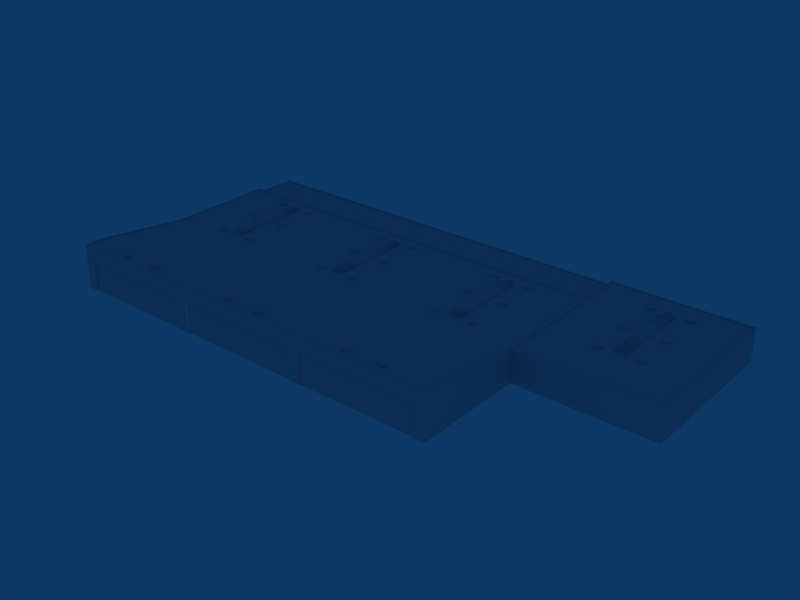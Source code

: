 # Source: ebbr_building_ref_103.blend  (saved by Blender 2.79.0; exported with 4.5.12 LTS)
import bpy
from mathutils import Matrix  # noqa: F401  (used for matrix-valued properties, if any)

bpy.ops.wm.read_factory_settings(use_empty=True)
scene = bpy.context.scene
scene.name = 'Scene'

# ---- collections
col_collection_1 = bpy.data.collections.new('Collection 1'); scene.collection.children.link(col_collection_1)

# ---- materials (node trees are filled in below, after node groups)
mat_material = bpy.data.materials.new('Material')
mat_material.alpha_threshold = 0.0
mat_material.preview_render_type = 'FLAT'
mat_material.roughness = 0.5
mat_material.line_color = (0.0, 0.0, 0.0, 1.0)

# ---- material node trees

# ---- world
world_world = bpy.data.worlds.new('World'); scene.world = world_world
world_world.color = (0.05656, 0.2208, 0.4)
world_world.use_sun_shadow = False
world_world.sun_shadow_jitter_overblur = 0.0
world_world.cycles.sampling_method = 'NONE'
world_world.cycles.sample_map_resolution = 256

# ---- meshes
me_cube_007 = bpy.data.meshes.new('Cube.007')
me_cube_007.from_pydata([(16.68, -36.01, 0.0), (-16.68, -36.01, 0.0), (16.68, -36.01, 8.0), (-16.68, -36.01, 8.0), (51.51, -36.01, 0.0), (51.51, -36.01, 8.0), (-51.51, -36.01, 0.0), (-51.51, -36.01, 8.0), (19.71, -36.01, 0.0), (-19.71, -36.01, 0.0), (19.71, -36.01, 8.0), (-19.71, -36.01, 8.0), (-19.71, -35.71, -7.153e-08), (-19.71, -35.71, 8.0), (19.71, -35.71, -7.153e-08), (19.71, -35.71, 8.0), (-51.51, -35.71, -7.153e-08), (-51.51, -35.71, 8.0), (51.51, -35.71, -7.153e-08), (51.51, -35.71, 8.0), (16.68, -35.71, 8.0), (-16.68, -35.71, 8.0), (16.68, -35.71, -7.153e-08), (-16.68, -35.71, -7.153e-08)], [], [(1, 0, 2, 3), (8, 4, 5, 10), (6, 9, 11, 7), (11, 9, 12, 13), (8, 10, 15, 14), (6, 7, 17, 16), (5, 4, 18, 19), (3, 2, 20, 21), (1, 3, 21, 23), (2, 0, 22, 20), (7, 11, 13, 17), (10, 5, 19, 15), (17, 13, 12, 16), (15, 19, 18, 14), (21, 20, 22, 23)])
_uv = me_cube_007.uv_layers.new(name='UVTex')
_uv.uv.foreach_set('vector', [0.2812, 0.5312, 0.4688, 0.5312, 0.4688, 0.7188, 0.2812, 0.7188, 0.2812, 0.5312, 0.4688, 0.5312, 0.4688, 0.7188, 0.2812, 0.7188, 0.2812, 0.5312, 0.4688, 0.5312, 0.4688, 0.7188, 0.2812, 0.7188, 0.2812, 0.5312, 0.4688, 0.5312, 0.4688, 0.7188, 0.2812, 0.7188, 0.2812, 0.5312, 0.4688, 0.5312, 0.4688, 0.7188, 0.2812, 0.7188, 0.2812, 0.5312, 0.4688, 0.5312, 0.4688, 0.7188, 0.2812, 0.7188, 0.2812, 0.5312, 0.4688, 0.5312, 0.4688, 0.7188, 0.2812, 0.7188, 0.2812, 0.5312, 0.4688, 0.5312, 0.4688, 0.7188, 0.2812, 0.7188, 0.2812, 0.5312, 0.4688, 0.5312, 0.4688, 0.7188, 0.2812, 0.7188, 0.2812, 0.5312, 0.4688, 0.5312, 0.4688, 0.7188, 0.2812, 0.7188, 0.2812, 0.5312, 0.4688, 0.5312, 0.4688, 0.7188, 0.2812, 0.7188, 0.2812, 0.5312, 0.4688, 0.5312, 0.4688, 0.7188, 0.2812, 0.7188, 0.2812, 0.5312, 0.4688, 0.5312, 0.4688, 0.7188, 0.2812, 0.7188, 0.2812, 0.5312, 0.4688, 0.5312, 0.4688, 0.7188, 0.2812, 0.7188, 0.2812, 0.5312, 0.4688, 0.5312, 0.4688, 0.7188, 0.2812, 0.7188])
me_cube_007.materials.append(mat_material)
me_cube_007.use_remesh_preserve_volume = False
me_cube_007.use_remesh_preserve_attributes = False
me_cube_007.use_mirror_vertex_groups = False
me_cube_007.update()
me_cube = bpy.data.meshes.new('Cube')
me_cube.from_pydata([(105.6, 18.05, 9.0), (113.6, 18.05, 9.0), (105.6, 17.05, 9.0), (113.6, 17.05, 9.0), (103.6, 17.05, 9.0), (115.6, 17.05, 9.0), (103.6, 18.05, 9.0), (115.6, 18.05, 9.0), (105.6, 18.05, 9.6), (113.6, 18.05, 9.6), (105.6, 17.05, 9.6), (113.6, 17.05, 9.6), (103.6, 17.05, 9.6), (115.6, 17.05, 9.6), (103.6, 18.05, 9.6), (115.6, 18.05, 9.6), (105.6, 29.9, 9.0), (113.6, 29.9, 9.0), (105.6, 28.9, 9.0), (113.6, 28.9, 9.0), (103.6, 28.9, 9.0), (115.6, 28.9, 9.0), (103.6, 29.9, 9.0), (115.6, 29.9, 9.0), (105.6, 29.9, 9.6), (113.6, 29.9, 9.6), (105.6, 28.9, 9.6), (113.6, 28.9, 9.6), (103.6, 28.9, 9.6), (115.6, 28.9, 9.6), (103.6, 29.9, 9.6), (115.6, 29.9, 9.6), (105.6, 7.052, 9.0), (113.6, 7.052, 9.0), (105.6, 6.052, 9.0), (113.6, 6.052, 9.0), (103.6, 6.052, 9.0), (115.6, 6.052, 9.0), (103.6, 7.052, 9.0), (115.6, 7.052, 9.0), (105.6, 7.052, 9.6), (113.6, 7.052, 9.6), (105.6, 6.052, 9.6), (113.6, 6.052, 9.6), (103.6, 6.052, 9.6), (115.6, 6.052, 9.6), (103.6, 7.052, 9.6), (115.6, 7.052, 9.6), (111.0, 28.9, 9.0), (111.0, 7.051, 9.0), (108.0, 7.052, 9.0), (108.0, 28.9, 9.0), (111.0, 28.9, 9.2), (111.0, 7.051, 9.2), (108.0, 7.052, 9.2), (108.0, 28.9, 9.2), (110.3, 7.051, 9.0), (109.5, 7.052, 9.0), (108.8, 7.052, 9.0), (110.3, 28.9, 9.0), (109.5, 28.9, 9.0), (108.8, 28.9, 9.0), (110.3, 7.051, 9.8), (109.5, 7.051, 10.0), (108.8, 7.052, 9.8), (110.3, 28.9, 9.8), (109.5, 28.9, 10.0), (108.8, 28.9, 9.8), (-4.014, 10.05, 9.0), (32.07, 10.05, 9.0), (68.15, 10.05, 9.0), (4.014, 10.05, 9.0), (40.1, 10.05, 9.0), (76.18, 10.05, 9.0), (-4.014, 9.052, 9.0), (32.07, 9.052, 9.0), (68.15, 9.052, 9.0), (4.014, 9.052, 9.0), (40.1, 9.052, 9.0), (76.18, 9.052, 9.0), (-6.014, 9.052, 9.0), (30.07, 9.052, 9.0), (66.15, 9.052, 9.0), (6.014, 9.052, 9.0), (42.1, 9.052, 9.0), (78.18, 9.052, 9.0), (-6.014, 10.05, 9.0), (30.07, 10.05, 9.0), (66.15, 10.05, 9.0), (6.014, 10.05, 9.0), (42.1, 10.05, 9.0), (78.18, 10.05, 9.0), (-4.014, 10.05, 9.6), (32.07, 10.05, 9.6), (68.15, 10.05, 9.6), (4.014, 10.05, 9.6), (40.1, 10.05, 9.6), (76.18, 10.05, 9.6), (-4.014, 9.052, 9.6), (32.07, 9.052, 9.6), (68.15, 9.052, 9.6), (4.014, 9.052, 9.6), (40.1, 9.052, 9.6), (76.18, 9.052, 9.6), (-6.014, 9.052, 9.6), (30.07, 9.052, 9.6), (66.15, 9.052, 9.6), (6.014, 9.052, 9.6), (42.1, 9.052, 9.6), (78.18, 9.052, 9.6), (-6.014, 10.05, 9.6), (30.07, 10.05, 9.6), (66.15, 10.05, 9.6), (6.014, 10.05, 9.6), (42.1, 10.05, 9.6), (78.18, 10.05, 9.6), (1.5, 19.9, 9.0), (37.58, 19.9, 9.0), (73.67, 19.9, 9.0), (1.5, -1.949, 9.0), (37.58, -1.949, 9.0), (73.67, -1.949, 9.0), (-1.5, -1.948, 9.0), (34.58, -1.948, 9.0), (70.67, -1.948, 9.0), (-1.5, 19.9, 9.0), (34.58, 19.9, 9.0), (70.67, 19.9, 9.0), (1.5, 19.9, 9.2), (37.58, 19.9, 9.2), (73.67, 19.9, 9.2), (1.5, -1.949, 9.2), (37.58, -1.949, 9.2), (73.67, -1.949, 9.2), (-1.5, -1.948, 9.2), (34.58, -1.948, 9.2), (70.67, -1.948, 9.2), (-1.5, 19.9, 9.2), (34.58, 19.9, 9.2), (70.67, 19.9, 9.2), (0.75, -1.949, 9.0), (36.83, -1.949, 9.0), (72.92, -1.949, 9.0), (3.576e-07, -1.948, 9.0), (36.08, -1.948, 9.0), (72.17, -1.948, 9.0), (-0.75, -1.948, 9.0), (35.33, -1.948, 9.0), (71.42, -1.948, 9.0), (0.75, 19.9, 9.0), (36.83, 19.9, 9.0), (72.92, 19.9, 9.0), (7.153e-07, 19.9, 9.0), (36.08, 19.9, 9.0), (72.17, 19.9, 9.0), (-0.75, 19.9, 9.0), (35.33, 19.9, 9.0), (71.42, 19.9, 9.0), (0.75, -1.949, 9.8), (36.83, -1.949, 9.8), (72.92, -1.949, 9.8), (-2.384e-07, -1.949, 10.0), (36.08, -1.949, 10.0), (72.17, -1.949, 10.0), (-0.75, -1.948, 9.8), (35.33, -1.948, 9.8), (71.42, -1.948, 9.8), (0.75, 19.9, 9.8), (36.83, 19.9, 9.8), (72.92, 19.9, 9.8), (9.537e-07, 19.9, 10.0), (36.08, 19.9, 10.0), (72.17, 19.9, 10.0), (-0.75, 19.9, 9.8), (35.33, 19.9, 9.8), (71.42, 19.9, 9.8), (-4.014, 20.9, 9.0), (32.07, 20.9, 9.0), (68.15, 20.9, 9.0), (4.014, 20.9, 9.0), (40.1, 20.9, 9.0), (76.18, 20.9, 9.0), (-4.014, 19.9, 9.0), (32.07, 19.9, 9.0), (68.15, 19.9, 9.0), (4.014, 19.9, 9.0), (40.1, 19.9, 9.0), (76.18, 19.9, 9.0), (-6.014, 19.9, 9.0), (30.07, 19.9, 9.0), (66.15, 19.9, 9.0), (6.014, 19.9, 9.0), (42.1, 19.9, 9.0), (78.18, 19.9, 9.0), (-6.014, 20.9, 9.0), (30.07, 20.9, 9.0), (66.15, 20.9, 9.0), (6.014, 20.9, 9.0), (42.1, 20.9, 9.0), (78.18, 20.9, 9.0), (-4.014, 20.9, 9.6), (32.07, 20.9, 9.6), (68.15, 20.9, 9.6), (4.014, 20.9, 9.6), (40.1, 20.9, 9.6), (76.18, 20.9, 9.6), (-4.014, 19.9, 9.6), (32.07, 19.9, 9.6), (68.15, 19.9, 9.6), (4.014, 19.9, 9.6), (40.1, 19.9, 9.6), (76.18, 19.9, 9.6), (-6.014, 19.9, 9.6), (30.07, 19.9, 9.6), (66.15, 19.9, 9.6), (6.014, 19.9, 9.6), (42.1, 19.9, 9.6), (78.18, 19.9, 9.6), (-6.014, 20.9, 9.6), (30.07, 20.9, 9.6), (66.15, 20.9, 9.6), (6.014, 20.9, 9.6), (42.1, 20.9, 9.6), (78.18, 20.9, 9.6), (-4.014, -1.948, 9.0), (32.07, -1.948, 9.0), (68.15, -1.948, 9.0), (4.014, -1.948, 9.0), (40.1, -1.948, 9.0), (76.18, -1.948, 9.0), (-4.014, -2.948, 9.0), (32.07, -2.948, 9.0), (68.15, -2.948, 9.0), (4.014, -2.948, 9.0), (40.1, -2.948, 9.0), (76.18, -2.948, 9.0), (-6.014, -2.948, 9.0), (30.07, -2.948, 9.0), (66.15, -2.948, 9.0), (6.014, -2.948, 9.0), (42.1, -2.948, 9.0), (78.18, -2.948, 9.0), (-6.014, -1.948, 9.0), (30.07, -1.948, 9.0), (66.15, -1.948, 9.0), (6.014, -1.948, 9.0), (42.1, -1.948, 9.0), (78.18, -1.948, 9.0), (-4.014, -1.948, 9.6), (32.07, -1.948, 9.6), (68.15, -1.948, 9.6), (4.014, -1.948, 9.6), (40.1, -1.948, 9.6), (76.18, -1.948, 9.6), (-4.014, -2.948, 9.6), (32.07, -2.948, 9.6), (68.15, -2.948, 9.6), (4.014, -2.948, 9.6), (40.1, -2.948, 9.6), (76.18, -2.948, 9.6), (-6.014, -2.948, 9.6), (30.07, -2.948, 9.6), (66.15, -2.948, 9.6), (6.014, -2.948, 9.6), (42.1, -2.948, 9.6), (78.18, -2.948, 9.6), (-6.014, -1.948, 9.6), (30.07, -1.948, 9.6), (66.15, -1.948, 9.6), (6.014, -1.948, 9.6), (42.1, -1.948, 9.6), (78.18, -1.948, 9.6), (-4.014, -32.66, 12.0), (32.07, -32.66, 12.0), (68.15, -32.66, 12.0), (4.014, -32.66, 12.0), (40.1, -32.66, 12.0), (76.18, -32.66, 12.0), (-4.014, -33.66, 12.0), (32.07, -33.66, 12.0), (68.15, -33.66, 12.0), (4.014, -33.66, 12.0), (40.1, -33.66, 12.0), (76.18, -33.66, 12.0), (-6.014, -33.66, 12.0), (30.07, -33.66, 12.0), (66.15, -33.66, 12.0), (6.014, -33.66, 12.0), (42.1, -33.66, 12.0), (78.18, -33.66, 12.0), (-6.014, -32.66, 12.0), (30.07, -32.66, 12.0), (66.15, -32.66, 12.0), (6.014, -32.66, 12.0), (42.1, -32.66, 12.0), (78.18, -32.66, 12.0), (-4.014, -32.66, 12.6), (32.07, -32.66, 12.6), (68.15, -32.66, 12.6), (4.014, -32.66, 12.6), (40.1, -32.66, 12.6), (76.18, -32.66, 12.6), (-4.014, -33.66, 12.6), (32.07, -33.66, 12.6), (68.15, -33.66, 12.6), (4.014, -33.66, 12.6), (40.1, -33.66, 12.6), (76.18, -33.66, 12.6), (-6.014, -33.66, 12.6), (30.07, -33.66, 12.6), (66.15, -33.66, 12.6), (6.014, -33.66, 12.6), (42.1, -33.66, 12.6), (78.18, -33.66, 12.6), (-6.014, -32.66, 12.6), (30.07, -32.66, 12.6), (66.15, -32.66, 12.6), (6.014, -32.66, 12.6), (42.1, -32.66, 12.6), (78.18, -32.66, 12.6)], [], [(8, 14, 12, 10), (13, 15, 9, 11), (0, 8, 10, 2), (11, 9, 1, 3), (2, 10, 12, 4), (13, 11, 3, 5), (4, 12, 14, 6), (15, 13, 5, 7), (8, 0, 6, 14), (7, 1, 9, 15), (24, 30, 28, 26), (29, 31, 25, 27), (16, 24, 26, 18), (27, 25, 17, 19), (18, 26, 28, 20), (29, 27, 19, 21), (20, 28, 30, 22), (31, 29, 21, 23), (24, 16, 22, 30), (23, 17, 25, 31), (40, 46, 44, 42), (45, 47, 41, 43), (32, 40, 42, 34), (43, 41, 33, 35), (34, 42, 44, 36), (45, 43, 35, 37), (36, 44, 46, 38), (47, 45, 37, 39), (40, 32, 38, 46), (39, 33, 41, 47), (48, 52, 53, 49), (52, 65, 62, 53), (65, 66, 63, 62), (66, 67, 64, 63), (67, 55, 54, 64), (53, 62, 56, 49), (62, 63, 57, 56), (63, 64, 58, 57), (64, 54, 50, 58), (48, 59, 65, 52), (59, 60, 66, 65), (60, 61, 67, 66), (61, 51, 55, 67), (92, 110, 104, 98), (93, 111, 105, 99), (94, 112, 106, 100), (107, 113, 95, 101), (108, 114, 96, 102), (109, 115, 97, 103), (68, 92, 98, 74), (69, 93, 99, 75), (70, 94, 100, 76), (101, 95, 71, 77), (102, 96, 72, 78), (103, 97, 73, 79), (74, 98, 104, 80), (75, 99, 105, 81), (76, 100, 106, 82), (107, 101, 77, 83), (108, 102, 78, 84), (109, 103, 79, 85), (80, 104, 110, 86), (81, 105, 111, 87), (82, 106, 112, 88), (113, 107, 83, 89), (114, 108, 84, 90), (115, 109, 85, 91), (92, 68, 86, 110), (93, 69, 87, 111), (94, 70, 88, 112), (89, 71, 95, 113), (90, 72, 96, 114), (91, 73, 97, 115), (116, 128, 131, 119), (117, 129, 132, 120), (118, 130, 133, 121), (128, 167, 158, 131), (129, 168, 159, 132), (130, 169, 160, 133), (167, 170, 161, 158), (168, 171, 162, 159), (169, 172, 163, 160), (170, 173, 164, 161), (171, 174, 165, 162), (172, 175, 166, 163), (173, 137, 134, 164), (174, 138, 135, 165), (175, 139, 136, 166), (131, 158, 140, 119), (132, 159, 141, 120), (133, 160, 142, 121), (158, 161, 143, 140), (159, 162, 144, 141), (160, 163, 145, 142), (161, 164, 146, 143), (162, 165, 147, 144), (163, 166, 148, 145), (164, 134, 122, 146), (165, 135, 123, 147), (166, 136, 124, 148), (116, 149, 167, 128), (117, 150, 168, 129), (118, 151, 169, 130), (149, 152, 170, 167), (150, 153, 171, 168), (151, 154, 172, 169), (152, 155, 173, 170), (153, 156, 174, 171), (154, 157, 175, 172), (155, 125, 137, 173), (156, 126, 138, 174), (157, 127, 139, 175), (200, 218, 212, 206), (201, 219, 213, 207), (202, 220, 214, 208), (215, 221, 203, 209), (216, 222, 204, 210), (217, 223, 205, 211), (176, 200, 206, 182), (177, 201, 207, 183), (178, 202, 208, 184), (209, 203, 179, 185), (210, 204, 180, 186), (211, 205, 181, 187), (182, 206, 212, 188), (183, 207, 213, 189), (184, 208, 214, 190), (215, 209, 185, 191), (216, 210, 186, 192), (217, 211, 187, 193), (188, 212, 218, 194), (189, 213, 219, 195), (190, 214, 220, 196), (221, 215, 191, 197), (222, 216, 192, 198), (223, 217, 193, 199), (200, 176, 194, 218), (201, 177, 195, 219), (202, 178, 196, 220), (197, 179, 203, 221), (198, 180, 204, 222), (199, 181, 205, 223), (248, 266, 260, 254), (249, 267, 261, 255), (250, 268, 262, 256), (263, 269, 251, 257), (264, 270, 252, 258), (265, 271, 253, 259), (224, 248, 254, 230), (225, 249, 255, 231), (226, 250, 256, 232), (257, 251, 227, 233), (258, 252, 228, 234), (259, 253, 229, 235), (230, 254, 260, 236), (231, 255, 261, 237), (232, 256, 262, 238), (263, 257, 233, 239), (264, 258, 234, 240), (265, 259, 235, 241), (236, 260, 266, 242), (237, 261, 267, 243), (238, 262, 268, 244), (269, 263, 239, 245), (270, 264, 240, 246), (271, 265, 241, 247), (248, 224, 242, 266), (249, 225, 243, 267), (250, 226, 244, 268), (245, 227, 251, 269), (246, 228, 252, 270), (247, 229, 253, 271), (296, 314, 308, 302), (297, 315, 309, 303), (298, 316, 310, 304), (311, 317, 299, 305), (312, 318, 300, 306), (313, 319, 301, 307), (272, 296, 302, 278), (273, 297, 303, 279), (274, 298, 304, 280), (305, 299, 275, 281), (306, 300, 276, 282), (307, 301, 277, 283), (278, 302, 308, 284), (279, 303, 309, 285), (280, 304, 310, 286), (311, 305, 281, 287), (312, 306, 282, 288), (313, 307, 283, 289), (284, 308, 314, 290), (285, 309, 315, 291), (286, 310, 316, 292), (317, 311, 287, 293), (318, 312, 288, 294), (319, 313, 289, 295), (296, 272, 290, 314), (297, 273, 291, 315), (298, 274, 292, 316), (293, 275, 299, 317), (294, 276, 300, 318), (295, 277, 301, 319)])
me_cube.polygons.foreach_set('use_smooth', [0, 0, 0, 0, 0, 0, 0, 0, 0, 0, 0, 0, 0, 0, 0, 0, 0, 0, 0, 0, 0, 0, 0, 0, 0, 0, 0, 0, 0, 0, 1, 1, 1, 1, 1, 1, 1, 1, 1, 1, 1, 1, 1, 0, 0, 0, 0, 0, 0, 0, 0, 0, 0, 0, 0, 0, 0, 0, 0, 0, 0, 0, 0, 0, 0, 0, 0, 0, 0, 0, 0, 0, 0, 1, 1, 1, 1, 1, 1, 1, 1, 1, 1, 1, 1, 1, 1, 1, 1, 1, 1, 1, 1, 1, 1, 1, 1, 1, 1, 1, 1, 1, 1, 1, 1, 1, 1, 1, 1, 1, 1, 1, 0, 0, 0, 0, 0, 0, 0, 0, 0, 0, 0, 0, 0, 0, 0, 0, 0, 0, 0, 0, 0, 0, 0, 0, 0, 0, 0, 0, 0, 0, 0, 0, 0, 0, 0, 0, 0, 0, 0, 0, 0, 0, 0, 0, 0, 0, 0, 0, 0, 0, 0, 0, 0, 0, 0, 0, 0, 0, 0, 0, 0, 0, 0, 0, 0, 0, 0, 0, 0, 0, 0, 0, 0, 0, 0, 0, 0, 0, 0, 0, 0, 0, 0, 0, 0, 0, 0, 0, 0, 0])
_uv = me_cube.uv_layers.new(name='UVTex')
_uv.uv.foreach_set('vector', [0.5312, 0.03125, 0.7188, 0.03125, 0.7188, 0.2188, 0.5312, 0.2188, 0.5312, 0.03125, 0.7188, 0.03125, 0.7188, 0.2188, 0.5312, 0.2188, 0.5312, 0.03125, 0.7188, 0.03125, 0.7188, 0.2188, 0.5312, 0.2188, 0.5312, 0.03125, 0.7188, 0.03125, 0.7188, 0.2188, 0.5312, 0.2188, 0.5312, 0.03125, 0.7188, 0.03125, 0.7188, 0.2188, 0.5312, 0.2188, 0.5312, 0.03125, 0.7188, 0.03125, 0.7188, 0.2188, 0.5312, 0.2188, 0.5312, 0.03125, 0.7188, 0.03125, 0.7188, 0.2188, 0.5312, 0.2188, 0.5312, 0.03125, 0.7188, 0.03125, 0.7188, 0.2188, 0.5312, 0.2188, 0.5312, 0.03125, 0.7188, 0.03125, 0.7188, 0.2188, 0.5312, 0.2188, 0.5312, 0.03125, 0.7188, 0.03125, 0.7188, 0.2188, 0.5312, 0.2188, 0.5312, 0.03125, 0.7188, 0.03125, 0.7188, 0.2188, 0.5312, 0.2188, 0.5312, 0.03125, 0.7188, 0.03125, 0.7188, 0.2188, 0.5312, 0.2188, 0.5312, 0.03125, 0.7188, 0.03125, 0.7188, 0.2188, 0.5312, 0.2188, 0.5312, 0.03125, 0.7188, 0.03125, 0.7188, 0.2188, 0.5312, 0.2188, 0.5312, 0.03125, 0.7188, 0.03125, 0.7188, 0.2188, 0.5312, 0.2188, 0.5312, 0.03125, 0.7188, 0.03125, 0.7188, 0.2188, 0.5312, 0.2188, 0.5312, 0.03125, 0.7188, 0.03125, 0.7188, 0.2188, 0.5312, 0.2188, 0.5312, 0.03125, 0.7188, 0.03125, 0.7188, 0.2188, 0.5312, 0.2188, 0.5312, 0.03125, 0.7188, 0.03125, 0.7188, 0.2188, 0.5312, 0.2188, 0.5312, 0.03125, 0.7188, 0.03125, 0.7188, 0.2188, 0.5312, 0.2188, 0.5312, 0.03125, 0.7188, 0.03125, 0.7188, 0.2188, 0.5312, 0.2188, 0.5312, 0.03125, 0.7188, 0.03125, 0.7188, 0.2188, 0.5312, 0.2188, 0.5312, 0.03125, 0.7188, 0.03125, 0.7188, 0.2188, 0.5312, 0.2188, 0.5312, 0.03125, 0.7188, 0.03125, 0.7188, 0.2188, 0.5312, 0.2188, 0.5312, 0.03125, 0.7188, 0.03125, 0.7188, 0.2188, 0.5312, 0.2188, 0.5312, 0.03125, 0.7188, 0.03125, 0.7188, 0.2188, 0.5312, 0.2188, 0.5312, 0.03125, 0.7188, 0.03125, 0.7188, 0.2188, 0.5312, 0.2188, 0.5312, 0.03125, 0.7188, 0.03125, 0.7188, 0.2188, 0.5312, 0.2188, 0.5312, 0.03125, 0.7188, 0.03125, 0.7188, 0.2188, 0.5312, 0.2188, 0.5312, 0.03125, 0.7188, 0.03125, 0.7188, 0.2188, 0.5312, 0.2188, 0.5312, 0.03125, 0.7188, 0.03125, 0.7188, 0.2188, 0.5312, 0.2188, 0.5312, 0.03125, 0.7188, 0.03125, 0.7188, 0.2188, 0.5312, 0.2188, 0.5312, 0.03125, 0.7188, 0.03125, 0.7188, 0.2188, 0.5312, 0.2188, 0.5312, 0.03125, 0.7188, 0.03125, 0.7188, 0.2188, 0.5312, 0.2188, 0.5312, 0.03125, 0.7188, 0.03125, 0.7188, 0.2188, 0.5312, 0.2188, 0.5312, 0.03125, 0.7188, 0.03125, 0.7188, 0.2188, 0.5312, 0.2188, 0.5312, 0.03125, 0.7188, 0.03125, 0.7188, 0.2188, 0.5312, 0.2188, 0.5312, 0.03125, 0.7188, 0.03125, 0.7188, 0.2188, 0.5312, 0.2188, 0.5312, 0.03125, 0.7188, 0.03125, 0.7188, 0.2188, 0.5312, 0.2188, 0.5312, 0.03125, 0.7188, 0.03125, 0.7188, 0.2188, 0.5312, 0.2188, 0.5312, 0.03125, 0.7188, 0.03125, 0.7188, 0.2188, 0.5312, 0.2188, 0.5312, 0.03125, 0.7188, 0.03125, 0.7188, 0.2188, 0.5312, 0.2188, 0.5312, 0.03125, 0.7188, 0.03125, 0.7188, 0.2188, 0.5312, 0.2188, 0.5312, 0.03125, 0.7188, 0.03125, 0.7188, 0.2188, 0.5312, 0.2188, 0.5312, 0.03125, 0.7188, 0.03125, 0.7188, 0.2188, 0.5312, 0.2188, 0.5312, 0.03125, 0.7188, 0.03125, 0.7188, 0.2188, 0.5312, 0.2188, 0.5312, 0.03125, 0.7188, 0.03125, 0.7188, 0.2188, 0.5312, 0.2188, 0.5312, 0.03125, 0.7188, 0.03125, 0.7188, 0.2188, 0.5312, 0.2188, 0.5312, 0.03125, 0.7188, 0.03125, 0.7188, 0.2188, 0.5312, 0.2188, 0.5312, 0.03125, 0.7188, 0.03125, 0.7188, 0.2188, 0.5312, 0.2188, 0.5312, 0.03125, 0.7188, 0.03125, 0.7188, 0.2188, 0.5312, 0.2188, 0.5312, 0.03125, 0.7188, 0.03125, 0.7188, 0.2188, 0.5312, 0.2188, 0.5312, 0.03125, 0.7188, 0.03125, 0.7188, 0.2188, 0.5312, 0.2188, 0.5312, 0.03125, 0.7188, 0.03125, 0.7188, 0.2188, 0.5312, 0.2188, 0.5312, 0.03125, 0.7188, 0.03125, 0.7188, 0.2188, 0.5312, 0.2188, 0.5312, 0.03125, 0.7188, 0.03125, 0.7188, 0.2188, 0.5312, 0.2188, 0.5312, 0.03125, 0.7188, 0.03125, 0.7188, 0.2188, 0.5312, 0.2188, 0.5312, 0.03125, 0.7188, 0.03125, 0.7188, 0.2188, 0.5312, 0.2188, 0.5312, 0.03125, 0.7188, 0.03125, 0.7188, 0.2188, 0.5312, 0.2188, 0.5312, 0.03125, 0.7188, 0.03125, 0.7188, 0.2188, 0.5312, 0.2188, 0.5312, 0.03125, 0.7188, 0.03125, 0.7188, 0.2188, 0.5312, 0.2188, 0.5312, 0.03125, 0.7188, 0.03125, 0.7188, 0.2188, 0.5312, 0.2188, 0.5312, 0.03125, 0.7188, 0.03125, 0.7188, 0.2188, 0.5312, 0.2188, 0.5312, 0.03125, 0.7188, 0.03125, 0.7188, 0.2188, 0.5312, 0.2188, 0.5312, 0.03125, 0.7188, 0.03125, 0.7188, 0.2188, 0.5312, 0.2188, 0.5312, 0.03125, 0.7188, 0.03125, 0.7188, 0.2188, 0.5312, 0.2188, 0.5312, 0.03125, 0.7188, 0.03125, 0.7188, 0.2188, 0.5312, 0.2188, 0.5312, 0.03125, 0.7188, 0.03125, 0.7188, 0.2188, 0.5312, 0.2188, 0.5312, 0.03125, 0.7188, 0.03125, 0.7188, 0.2188, 0.5312, 0.2188, 0.5312, 0.03125, 0.7188, 0.03125, 0.7188, 0.2188, 0.5312, 0.2188, 0.5312, 0.03125, 0.7188, 0.03125, 0.7188, 0.2188, 0.5312, 0.2188, 0.5312, 0.03125, 0.7188, 0.03125, 0.7188, 0.2188, 0.5312, 0.2188, 0.5312, 0.03125, 0.7188, 0.03125, 0.7188, 0.2188, 0.5312, 0.2188, 0.5312, 0.03125, 0.7188, 0.03125, 0.7188, 0.2188, 0.5312, 0.2188, 0.5312, 0.03125, 0.7188, 0.03125, 0.7188, 0.2188, 0.5312, 0.2188, 0.5312, 0.03125, 0.7188, 0.03125, 0.7188, 0.2188, 0.5312, 0.2188, 0.5312, 0.03125, 0.7188, 0.03125, 0.7188, 0.2188, 0.5312, 0.2188, 0.5312, 0.03125, 0.7188, 0.03125, 0.7188, 0.2188, 0.5312, 0.2188, 0.5312, 0.03125, 0.7188, 0.03125, 0.7188, 0.2188, 0.5312, 0.2188, 0.5312, 0.03125, 0.7188, 0.03125, 0.7188, 0.2188, 0.5312, 0.2188, 0.5312, 0.03125, 0.7188, 0.03125, 0.7188, 0.2188, 0.5312, 0.2188, 0.5312, 0.03125, 0.7188, 0.03125, 0.7188, 0.2188, 0.5312, 0.2188, 0.5312, 0.03125, 0.7188, 0.03125, 0.7188, 0.2188, 0.5312, 0.2188, 0.5312, 0.03125, 0.7188, 0.03125, 0.7188, 0.2188, 0.5312, 0.2188, 0.5312, 0.03125, 0.7188, 0.03125, 0.7188, 0.2188, 0.5312, 0.2188, 0.5312, 0.03125, 0.7188, 0.03125, 0.7188, 0.2188, 0.5312, 0.2188, 0.5312, 0.03125, 0.7188, 0.03125, 0.7188, 0.2188, 0.5312, 0.2188, 0.5312, 0.03125, 0.7188, 0.03125, 0.7188, 0.2188, 0.5312, 0.2188, 0.5312, 0.03125, 0.7188, 0.03125, 0.7188, 0.2188, 0.5312, 0.2188, 0.5312, 0.03125, 0.7188, 0.03125, 0.7188, 0.2188, 0.5312, 0.2188, 0.5312, 0.03125, 0.7188, 0.03125, 0.7188, 0.2188, 0.5312, 0.2188, 0.5312, 0.03125, 0.7188, 0.03125, 0.7188, 0.2188, 0.5312, 0.2188, 0.5312, 0.03125, 0.7188, 0.03125, 0.7188, 0.2188, 0.5312, 0.2188, 0.5312, 0.03125, 0.7188, 0.03125, 0.7188, 0.2188, 0.5312, 0.2188, 0.5312, 0.03125, 0.7188, 0.03125, 0.7188, 0.2188, 0.5312, 0.2188, 0.5312, 0.03125, 0.7188, 0.03125, 0.7188, 0.2188, 0.5312, 0.2188, 0.5312, 0.03125, 0.7188, 0.03125, 0.7188, 0.2188, 0.5312, 0.2188, 0.5312, 0.03125, 0.7188, 0.03125, 0.7188, 0.2188, 0.5312, 0.2188, 0.5312, 0.03125, 0.7188, 0.03125, 0.7188, 0.2188, 0.5312, 0.2188, 0.5312, 0.03125, 0.7188, 0.03125, 0.7188, 0.2188, 0.5312, 0.2188, 0.5312, 0.03125, 0.7188, 0.03125, 0.7188, 0.2188, 0.5312, 0.2188, 0.5312, 0.03125, 0.7188, 0.03125, 0.7188, 0.2188, 0.5312, 0.2188, 0.5312, 0.03125, 0.7188, 0.03125, 0.7188, 0.2188, 0.5312, 0.2188, 0.5312, 0.03125, 0.7188, 0.03125, 0.7188, 0.2188, 0.5312, 0.2188, 0.5312, 0.03125, 0.7188, 0.03125, 0.7188, 0.2188, 0.5312, 0.2188, 0.5312, 0.03125, 0.7188, 0.03125, 0.7188, 0.2188, 0.5312, 0.2188, 0.5312, 0.03125, 0.7188, 0.03125, 0.7188, 0.2188, 0.5312, 0.2188, 0.5312, 0.03125, 0.7188, 0.03125, 0.7188, 0.2188, 0.5312, 0.2188, 0.5312, 0.03125, 0.7188, 0.03125, 0.7188, 0.2188, 0.5312, 0.2188, 0.5312, 0.03125, 0.7188, 0.03125, 0.7188, 0.2188, 0.5312, 0.2188, 0.5312, 0.03125, 0.7188, 0.03125, 0.7188, 0.2188, 0.5312, 0.2188, 0.5312, 0.03125, 0.7188, 0.03125, 0.7188, 0.2188, 0.5312, 0.2188, 0.5312, 0.03125, 0.7188, 0.03125, 0.7188, 0.2188, 0.5312, 0.2188, 0.5312, 0.03125, 0.7188, 0.03125, 0.7188, 0.2188, 0.5312, 0.2188, 0.5312, 0.03125, 0.7188, 0.03125, 0.7188, 0.2188, 0.5312, 0.2188, 0.5312, 0.03125, 0.7188, 0.03125, 0.7188, 0.2188, 0.5312, 0.2188, 0.5312, 0.03125, 0.7188, 0.03125, 0.7188, 0.2188, 0.5312, 0.2188, 0.5312, 0.03125, 0.7188, 0.03125, 0.7188, 0.2188, 0.5312, 0.2188, 0.5312, 0.03125, 0.7188, 0.03125, 0.7188, 0.2188, 0.5312, 0.2188, 0.5312, 0.03125, 0.7188, 0.03125, 0.7188, 0.2188, 0.5312, 0.2188, 0.5312, 0.03125, 0.7188, 0.03125, 0.7188, 0.2188, 0.5312, 0.2188, 0.5312, 0.03125, 0.7188, 0.03125, 0.7188, 0.2188, 0.5312, 0.2188, 0.5312, 0.03125, 0.7188, 0.03125, 0.7188, 0.2188, 0.5312, 0.2188, 0.5312, 0.03125, 0.7188, 0.03125, 0.7188, 0.2188, 0.5312, 0.2188, 0.5312, 0.03125, 0.7188, 0.03125, 0.7188, 0.2188, 0.5312, 0.2188, 0.5312, 0.03125, 0.7188, 0.03125, 0.7188, 0.2188, 0.5312, 0.2188, 0.5312, 0.03125, 0.7188, 0.03125, 0.7188, 0.2188, 0.5312, 0.2188, 0.5312, 0.03125, 0.7188, 0.03125, 0.7188, 0.2188, 0.5312, 0.2188, 0.5312, 0.03125, 0.7188, 0.03125, 0.7188, 0.2188, 0.5312, 0.2188, 0.5312, 0.03125, 0.7188, 0.03125, 0.7188, 0.2188, 0.5312, 0.2188, 0.5312, 0.03125, 0.7188, 0.03125, 0.7188, 0.2188, 0.5312, 0.2188, 0.5312, 0.03125, 0.7188, 0.03125, 0.7188, 0.2188, 0.5312, 0.2188, 0.5312, 0.03125, 0.7188, 0.03125, 0.7188, 0.2188, 0.5312, 0.2188, 0.5312, 0.03125, 0.7188, 0.03125, 0.7188, 0.2188, 0.5312, 0.2188, 0.5312, 0.03125, 0.7188, 0.03125, 0.7188, 0.2188, 0.5312, 0.2188, 0.5312, 0.03125, 0.7188, 0.03125, 0.7188, 0.2188, 0.5312, 0.2188, 0.5312, 0.03125, 0.7188, 0.03125, 0.7188, 0.2188, 0.5312, 0.2188, 0.5312, 0.03125, 0.7188, 0.03125, 0.7188, 0.2188, 0.5312, 0.2188, 0.5312, 0.03125, 0.7188, 0.03125, 0.7188, 0.2188, 0.5312, 0.2188, 0.5312, 0.03125, 0.7188, 0.03125, 0.7188, 0.2188, 0.5312, 0.2188, 0.5312, 0.03125, 0.7188, 0.03125, 0.7188, 0.2188, 0.5312, 0.2188, 0.5312, 0.03125, 0.7188, 0.03125, 0.7188, 0.2188, 0.5312, 0.2188, 0.5312, 0.03125, 0.7188, 0.03125, 0.7188, 0.2188, 0.5312, 0.2188, 0.5312, 0.03125, 0.7188, 0.03125, 0.7188, 0.2188, 0.5312, 0.2188, 0.5312, 0.03125, 0.7188, 0.03125, 0.7188, 0.2188, 0.5312, 0.2188, 0.5312, 0.03125, 0.7188, 0.03125, 0.7188, 0.2188, 0.5312, 0.2188, 0.5312, 0.03125, 0.7188, 0.03125, 0.7188, 0.2188, 0.5312, 0.2188, 0.5312, 0.03125, 0.7188, 0.03125, 0.7188, 0.2188, 0.5312, 0.2188, 0.5312, 0.03125, 0.7188, 0.03125, 0.7188, 0.2188, 0.5312, 0.2188, 0.5312, 0.03125, 0.7188, 0.03125, 0.7188, 0.2188, 0.5312, 0.2188, 0.5312, 0.03125, 0.7188, 0.03125, 0.7188, 0.2188, 0.5312, 0.2188, 0.5312, 0.03125, 0.7188, 0.03125, 0.7188, 0.2188, 0.5312, 0.2188, 0.5312, 0.03125, 0.7188, 0.03125, 0.7188, 0.2188, 0.5312, 0.2188, 0.5312, 0.03125, 0.7188, 0.03125, 0.7188, 0.2188, 0.5312, 0.2188, 0.5312, 0.03125, 0.7188, 0.03125, 0.7188, 0.2188, 0.5312, 0.2188, 0.5312, 0.03125, 0.7188, 0.03125, 0.7188, 0.2188, 0.5312, 0.2188, 0.5312, 0.03125, 0.7188, 0.03125, 0.7188, 0.2188, 0.5312, 0.2188, 0.5312, 0.03125, 0.7188, 0.03125, 0.7188, 0.2188, 0.5312, 0.2188, 0.5312, 0.03125, 0.7188, 0.03125, 0.7188, 0.2188, 0.5312, 0.2188, 0.5312, 0.03125, 0.7188, 0.03125, 0.7188, 0.2188, 0.5312, 0.2188, 0.5312, 0.03125, 0.7188, 0.03125, 0.7188, 0.2188, 0.5312, 0.2188, 0.5312, 0.03125, 0.7188, 0.03125, 0.7188, 0.2188, 0.5312, 0.2188, 0.5312, 0.03125, 0.7188, 0.03125, 0.7188, 0.2188, 0.5312, 0.2188, 0.5312, 0.03125, 0.7188, 0.03125, 0.7188, 0.2188, 0.5312, 0.2188, 0.5312, 0.03125, 0.7188, 0.03125, 0.7188, 0.2188, 0.5312, 0.2188, 0.5312, 0.03125, 0.7188, 0.03125, 0.7188, 0.2188, 0.5312, 0.2188, 0.5312, 0.03125, 0.7188, 0.03125, 0.7188, 0.2188, 0.5312, 0.2188, 0.5312, 0.03125, 0.7188, 0.03125, 0.7188, 0.2188, 0.5312, 0.2188, 0.5312, 0.03125, 0.7188, 0.03125, 0.7188, 0.2188, 0.5312, 0.2188, 0.5312, 0.03125, 0.7188, 0.03125, 0.7188, 0.2188, 0.5312, 0.2188, 0.5312, 0.03125, 0.7188, 0.03125, 0.7188, 0.2188, 0.5312, 0.2188, 0.5312, 0.03125, 0.7188, 0.03125, 0.7188, 0.2188, 0.5312, 0.2188, 0.5312, 0.03125, 0.7188, 0.03125, 0.7188, 0.2188, 0.5312, 0.2188, 0.5312, 0.03125, 0.7188, 0.03125, 0.7188, 0.2188, 0.5312, 0.2188, 0.5312, 0.03125, 0.7188, 0.03125, 0.7188, 0.2188, 0.5312, 0.2188, 0.5312, 0.03125, 0.7188, 0.03125, 0.7188, 0.2188, 0.5312, 0.2188, 0.5312, 0.03125, 0.7188, 0.03125, 0.7188, 0.2188, 0.5312, 0.2188, 0.5312, 0.03125, 0.7188, 0.03125, 0.7188, 0.2188, 0.5312, 0.2188, 0.5312, 0.03125, 0.7188, 0.03125, 0.7188, 0.2188, 0.5312, 0.2188, 0.5312, 0.03125, 0.7188, 0.03125, 0.7188, 0.2188, 0.5312, 0.2188, 0.5312, 0.03125, 0.7188, 0.03125, 0.7188, 0.2188, 0.5312, 0.2188, 0.5312, 0.03125, 0.7188, 0.03125, 0.7188, 0.2188, 0.5312, 0.2188, 0.5312, 0.03125, 0.7188, 0.03125, 0.7188, 0.2188, 0.5312, 0.2188, 0.5312, 0.03125, 0.7188, 0.03125, 0.7188, 0.2188, 0.5312, 0.2188, 0.5312, 0.03125, 0.7188, 0.03125, 0.7188, 0.2188, 0.5312, 0.2188, 0.5312, 0.03125, 0.7188, 0.03125, 0.7188, 0.2188, 0.5312, 0.2188, 0.5312, 0.03125, 0.7188, 0.03125, 0.7188, 0.2188, 0.5312, 0.2188, 0.5312, 0.03125, 0.7188, 0.03125, 0.7188, 0.2188, 0.5312, 0.2188, 0.5312, 0.03125, 0.7188, 0.03125, 0.7188, 0.2188, 0.5312, 0.2188, 0.5312, 0.03125, 0.7188, 0.03125, 0.7188, 0.2188, 0.5312, 0.2188, 0.5312, 0.03125, 0.7188, 0.03125, 0.7188, 0.2188, 0.5312, 0.2188, 0.5312, 0.03125, 0.7188, 0.03125, 0.7188, 0.2188, 0.5312, 0.2188, 0.5312, 0.03125, 0.7188, 0.03125, 0.7188, 0.2188, 0.5312, 0.2188, 0.5312, 0.03125, 0.7188, 0.03125, 0.7188, 0.2188, 0.5312, 0.2188, 0.5312, 0.03125, 0.7188, 0.03125, 0.7188, 0.2188, 0.5312, 0.2188, 0.5312, 0.03125, 0.7188, 0.03125, 0.7188, 0.2188, 0.5312, 0.2188, 0.5312, 0.03125, 0.7188, 0.03125, 0.7188, 0.2188, 0.5312, 0.2188, 0.5312, 0.03125, 0.7188, 0.03125, 0.7188, 0.2188, 0.5312, 0.2188, 0.5312, 0.03125, 0.7188, 0.03125, 0.7188, 0.2188, 0.5312, 0.2188, 0.5312, 0.03125, 0.7188, 0.03125, 0.7188, 0.2188, 0.5312, 0.2188, 0.5312, 0.03125, 0.7188, 0.03125, 0.7188, 0.2188, 0.5312, 0.2188, 0.5312, 0.03125, 0.7188, 0.03125, 0.7188, 0.2188, 0.5312, 0.2188])
me_cube.materials.append(mat_material)
me_cube.use_remesh_preserve_volume = False
me_cube.use_remesh_preserve_attributes = False
me_cube.use_mirror_vertex_groups = False
me_cube.update()
me_cube_001 = bpy.data.meshes.new('Cube.001')
me_cube_001.from_pydata([(54.54, -36.01, 12.0), (-54.54, -36.01, 12.0), (-54.54, -36.01, 9.0), (54.54, -36.01, 9.0), (-54.54, -36.01, 8.0), (54.54, -36.01, 8.0), (-54.54, -36.01, 0.0), (54.54, -36.01, 0.0), (-19.71, -36.01, 8.0), (19.71, -36.01, 8.0), (-19.71, -36.01, 0.0), (19.71, -36.01, 0.0), (-51.51, -36.01, 8.0), (-51.51, -36.01, 0.0), (51.51, -36.01, 8.0), (51.51, -36.01, 0.0), (-16.68, -36.01, 8.0), (16.68, -36.01, 8.0), (-16.68, -36.01, 0.0), (16.68, -36.01, 0.0), (-16.68, -36.01, 12.0), (-16.68, -36.01, 9.0), (-19.71, -36.01, 12.0), (-19.71, -36.01, 9.0), (-51.51, -36.01, 12.0), (-51.51, -36.01, 9.0), (16.68, -36.01, 12.0), (16.68, -36.01, 9.0), (19.71, -36.01, 12.0), (19.71, -36.01, 9.0), (51.51, -36.01, 12.0), (51.51, -36.01, 9.0), (-19.71, -35.71, 8.0), (-19.71, -35.71, 0.0), (19.71, -35.71, 8.0), (19.71, -35.71, 0.0), (-51.51, -35.71, 8.0), (-51.51, -35.71, 0.0), (51.51, -35.71, 8.0), (51.51, -35.71, 0.0), (54.54, -36.01, 0.0), (-54.54, -36.01, 0.0), (-54.54, 36.01, 0.0), (54.54, 36.01, 0.0), (54.54, -36.01, 8.0), (-54.54, -36.01, 8.0), (-54.54, 36.01, 8.0), (54.54, 36.01, 8.0), (-54.54, -5.998, 0.0), (54.54, -5.998, 0.0), (-54.54, -5.998, 8.0), (54.54, -5.998, 8.0), (91.05, -5.998, 0.0002611), (91.05, -5.998, 8.0), (91.05, 36.01, 8.0), (91.05, 36.01, 0.0002611), (-54.54, 24.01, 0.0), (-54.54, 24.01, 8.0), (54.54, 24.01, 8.0), (91.05, 24.01, 8.0), (91.05, 24.01, 0.0002611), (54.54, 24.01, 9.0), (-54.54, 24.01, 9.0), (91.05, 36.01, 9.0), (91.05, 24.01, 9.0), (91.05, -5.998, 9.0), (54.54, 36.01, 9.0), (-54.54, -5.998, 9.0), (54.54, -5.998, 9.0), (54.54, -36.01, 9.0), (-54.54, -36.01, 9.0), (-54.54, -30.01, 0.0), (54.54, -30.01, 0.0), (-54.54, -30.01, 8.0), (54.54, -30.01, 8.0), (54.54, -30.01, 9.0), (-54.54, -30.01, 9.0), (-54.54, -30.01, 12.0), (-54.54, -36.01, 12.0), (54.54, -30.01, 12.0), (54.54, -36.01, 12.0), (54.8, 23.93, 9.0), (54.8, -5.696, 9.0), (90.78, -5.696, 9.0), (90.78, 35.78, 9.0), (54.8, 35.78, 9.0), (90.78, 23.93, 9.0), (90.78, 23.93, 8.7), (90.78, 35.78, 8.7), (90.78, -5.696, 8.7), (54.8, 23.93, 8.7), (54.8, 35.78, 8.7), (54.8, -5.696, 8.7), (-54.25, -6.076, 9.008), (-54.25, -30.01, 11.99), (54.25, -6.076, 9.008), (54.25, -30.01, 11.99), (-54.25, -35.7, 11.99), (54.25, -35.7, 11.99), (54.25, 23.72, 9.008), (-54.25, 23.72, 9.008), (54.25, 23.72, 9.008), (-54.25, 23.72, 9.008), (-54.25, -6.076, 9.008), (54.25, -6.076, 9.008), (-54.25, -30.01, 11.99), (-54.25, -35.7, 11.99), (54.25, -35.7, 11.99), (54.25, -30.01, 11.99), (-54.25, -30.02, 11.69), (-54.25, -6.088, 8.708), (54.25, -6.088, 8.708), (54.25, -30.02, 11.69), (-54.25, -35.71, 11.69), (54.25, -35.71, 11.69), (54.25, 23.71, 8.708), (-54.25, 23.71, 8.708), (-54.23, 24.3, 8.0), (54.23, 24.3, 8.0), (54.23, 35.72, 8.0), (-54.23, 35.72, 8.0), (-54.23, 35.72, 7.7), (54.23, 35.72, 7.7), (-54.23, 24.3, 7.7), (54.23, 24.3, 7.7)], [], [(12, 4, 6, 13), (15, 7, 5, 14), (10, 18, 16, 8), (19, 11, 9, 17), (20, 22, 23, 21), (8, 16, 21, 23), (22, 24, 25, 23), (24, 1, 2, 25), (4, 12, 25, 2), (12, 8, 23, 25), (26, 20, 21, 27), (16, 17, 27, 21), (28, 26, 27, 29), (17, 9, 29, 27), (0, 30, 31, 3), (30, 28, 29, 31), (9, 14, 31, 29), (14, 5, 3, 31), (10, 8, 32, 33), (9, 11, 35, 34), (12, 13, 37, 36), (15, 14, 38, 39), (14, 9, 34, 38), (8, 12, 36, 32), (42, 46, 47, 43), (51, 49, 52, 53), (43, 47, 54, 55), (50, 57, 56, 48), (57, 46, 42, 56), (52, 60, 59, 53), (60, 55, 54, 59), (58, 57, 62, 61), (59, 54, 63, 64), (53, 59, 64, 65), (47, 58, 61, 66), (57, 50, 67, 62), (54, 47, 66, 63), (51, 53, 65, 68), (45, 73, 71, 41), (73, 50, 48, 71), (40, 72, 74, 44), (72, 49, 51, 74), (44, 74, 75, 69), (74, 51, 68, 75), (50, 73, 76, 67), (73, 45, 70, 76), (76, 70, 78, 77), (67, 76, 77), (69, 75, 79, 80), (75, 68, 79), (61, 68, 82, 81), (68, 65, 83, 82), (63, 66, 85, 84), (66, 61, 81, 85), (65, 64, 86, 83), (64, 63, 84, 86), (86, 84, 88, 87), (83, 86, 87, 89), (85, 81, 90, 91), (84, 85, 91, 88), (82, 83, 89, 92), (81, 82, 92, 90), (90, 92, 89, 87), (91, 90, 87, 88), (67, 77, 94, 93), (79, 68, 95, 96), (78, 80, 98, 97), (80, 79, 96, 98), (77, 78, 97, 94), (68, 61, 99, 95), (62, 67, 93, 100), (61, 62, 100, 99), (99, 100, 102, 101), (100, 93, 103, 102), (95, 99, 101, 104), (94, 97, 106, 105), (98, 96, 108, 107), (97, 98, 107, 106), (96, 95, 104, 108), (93, 94, 105, 103), (103, 105, 109, 110), (108, 104, 111, 112), (106, 107, 114, 113), (107, 108, 112, 114), (105, 106, 113, 109), (104, 101, 115, 111), (102, 103, 110, 116), (101, 102, 116, 115), (114, 112, 109, 113), (112, 111, 110, 109), (111, 115, 116, 110), (57, 58, 118, 117), (58, 47, 119, 118), (46, 57, 117, 120), (47, 46, 120, 119), (119, 120, 121, 122), (120, 117, 123, 121), (118, 119, 122, 124), (117, 118, 124, 123), (124, 122, 121, 123)])
_uv = me_cube_001.uv_layers.new(name='UVTex')
_uv.uv.foreach_set('vector', [0.5312, 0.03125, 0.7188, 0.03125, 0.7188, 0.2188, 0.5312, 0.2188, 0.5312, 0.03125, 0.7188, 0.03125, 0.7188, 0.2188, 0.5312, 0.2188, 0.5312, 0.03125, 0.7188, 0.03125, 0.7188, 0.2188, 0.5312, 0.2188, 0.5312, 0.03125, 0.7188, 0.03125, 0.7188, 0.2188, 0.5312, 0.2188, 0.5312, 0.03125, 0.7188, 0.03125, 0.7188, 0.2188, 0.5312, 0.2188, 0.5312, 0.03125, 0.7188, 0.03125, 0.7188, 0.2188, 0.5312, 0.2188, 0.5312, 0.03125, 0.7188, 0.03125, 0.7188, 0.2188, 0.5312, 0.2188, 0.5312, 0.03125, 0.7188, 0.03125, 0.7188, 0.2188, 0.5312, 0.2188, 0.5312, 0.03125, 0.7188, 0.03125, 0.7188, 0.2188, 0.5312, 0.2188, 0.5312, 0.03125, 0.7188, 0.03125, 0.7188, 0.2188, 0.5312, 0.2188, 0.5312, 0.03125, 0.7188, 0.03125, 0.7188, 0.2188, 0.5312, 0.2188, 0.5312, 0.03125, 0.7188, 0.03125, 0.7188, 0.2188, 0.5312, 0.2188, 0.5312, 0.03125, 0.7188, 0.03125, 0.7188, 0.2188, 0.5312, 0.2188, 0.5312, 0.03125, 0.7188, 0.03125, 0.7188, 0.2188, 0.5312, 0.2188, 0.5312, 0.03125, 0.7188, 0.03125, 0.7188, 0.2188, 0.5312, 0.2188, 0.5312, 0.03125, 0.7188, 0.03125, 0.7188, 0.2188, 0.5312, 0.2188, 0.5312, 0.03125, 0.7188, 0.03125, 0.7188, 0.2188, 0.5312, 0.2188, 0.5312, 0.03125, 0.7188, 0.03125, 0.7188, 0.2188, 0.5312, 0.2188, 0.5312, 0.03125, 0.7188, 0.03125, 0.7188, 0.2188, 0.5312, 0.2188, 0.5312, 0.03125, 0.7188, 0.03125, 0.7188, 0.2188, 0.5312, 0.2188, 0.5312, 0.03125, 0.7188, 0.03125, 0.7188, 0.2188, 0.5312, 0.2188, 0.5312, 0.03125, 0.7188, 0.03125, 0.7188, 0.2188, 0.5312, 0.2188, 0.5312, 0.03125, 0.7188, 0.03125, 0.7188, 0.2188, 0.5312, 0.2188, 0.5312, 0.03125, 0.7188, 0.03125, 0.7188, 0.2188, 0.5312, 0.2188, 0.5312, 0.03125, 0.7188, 0.03125, 0.7188, 0.2188, 0.5312, 0.2188, 0.5312, 0.03125, 0.7188, 0.03125, 0.7188, 0.2188, 0.5312, 0.2188, 0.5312, 0.03125, 0.7188, 0.03125, 0.7188, 0.2188, 0.5312, 0.2188, 0.5312, 0.03125, 0.7188, 0.03125, 0.7188, 0.2188, 0.5312, 0.2188, 0.5312, 0.03125, 0.7188, 0.03125, 0.7188, 0.2188, 0.5312, 0.2188, 0.5312, 0.03125, 0.7188, 0.03125, 0.7188, 0.2188, 0.5312, 0.2188, 0.5312, 0.03125, 0.7188, 0.03125, 0.7188, 0.2188, 0.5312, 0.2188, 0.5312, 0.03125, 0.7188, 0.03125, 0.7188, 0.2188, 0.5312, 0.2188, 0.5312, 0.03125, 0.7188, 0.03125, 0.7188, 0.2188, 0.5312, 0.2188, 0.5312, 0.03125, 0.7188, 0.03125, 0.7188, 0.2188, 0.5312, 0.2188, 0.5312, 0.03125, 0.7188, 0.03125, 0.7188, 0.2188, 0.5312, 0.2188, 0.5312, 0.03125, 0.7188, 0.03125, 0.7188, 0.2188, 0.5312, 0.2188, 0.5312, 0.03125, 0.7188, 0.03125, 0.7188, 0.2188, 0.5312, 0.2188, 0.5312, 0.03125, 0.7188, 0.03125, 0.7188, 0.2188, 0.5312, 0.2188, 0.5312, 0.03125, 0.7188, 0.03125, 0.7188, 0.2188, 0.5312, 0.2188, 0.5312, 0.03125, 0.7188, 0.03125, 0.7188, 0.2188, 0.5312, 0.2188, 0.5312, 0.03125, 0.7188, 0.03125, 0.7188, 0.2188, 0.5312, 0.2188, 0.5312, 0.03125, 0.7188, 0.03125, 0.7188, 0.2188, 0.5312, 0.2188, 0.5312, 0.03125, 0.7188, 0.03125, 0.7188, 0.2188, 0.5312, 0.2188, 0.5312, 0.03125, 0.7188, 0.03125, 0.7188, 0.2188, 0.5312, 0.2188, 0.5312, 0.03125, 0.7188, 0.03125, 0.7188, 0.2188, 0.5312, 0.2188, 0.5312, 0.03125, 0.7188, 0.03125, 0.7188, 0.2188, 0.5312, 0.2188, 0.5312, 0.03125, 0.7188, 0.03125, 0.7188, 0.2188, 0.5312, 0.2188, 0.5312, 0.03125, 0.7188, 0.03125, 0.7188, 0.2188, 0.5312, 0.03125, 0.7188, 0.03125, 0.7188, 0.2188, 0.5312, 0.2188, 0.5312, 0.03125, 0.7188, 0.03125, 0.7188, 0.2188, 0.5312, 0.03125, 0.7188, 0.03125, 0.7188, 0.2188, 0.5312, 0.2188, 0.5312, 0.03125, 0.7188, 0.03125, 0.7188, 0.2188, 0.5312, 0.2188, 0.5312, 0.03125, 0.7188, 0.03125, 0.7188, 0.2188, 0.5312, 0.2188, 0.5312, 0.03125, 0.7188, 0.03125, 0.7188, 0.2188, 0.5312, 0.2188, 0.5312, 0.03125, 0.7188, 0.03125, 0.7188, 0.2188, 0.5312, 0.2188, 0.5312, 0.03125, 0.7188, 0.03125, 0.7188, 0.2188, 0.5312, 0.2188, 0.5312, 0.03125, 0.7188, 0.03125, 0.7188, 0.2188, 0.5312, 0.2188, 0.5312, 0.03125, 0.7188, 0.03125, 0.7188, 0.2188, 0.5312, 0.2188, 0.5312, 0.03125, 0.7188, 0.03125, 0.7188, 0.2188, 0.5312, 0.2188, 0.5312, 0.03125, 0.7188, 0.03125, 0.7188, 0.2188, 0.5312, 0.2188, 0.5312, 0.03125, 0.7188, 0.03125, 0.7188, 0.2188, 0.5312, 0.2188, 0.5312, 0.03125, 0.7188, 0.03125, 0.7188, 0.2188, 0.5312, 0.2188, 0.5312, 0.2812, 0.7188, 0.2812, 0.7188, 0.4688, 0.5312, 0.4688, 0.5312, 0.2812, 0.7188, 0.2812, 0.7188, 0.4688, 0.5312, 0.4688, 0.5312, 0.03125, 0.7188, 0.03125, 0.7188, 0.2188, 0.5312, 0.2188, 0.5312, 0.03125, 0.7188, 0.03125, 0.7188, 0.2188, 0.5312, 0.2188, 0.5312, 0.03125, 0.7188, 0.03125, 0.7188, 0.2188, 0.5312, 0.2188, 0.5312, 0.03125, 0.7188, 0.03125, 0.7188, 0.2188, 0.5312, 0.2188, 0.5312, 0.03125, 0.7188, 0.03125, 0.7188, 0.2188, 0.5312, 0.2188, 0.5312, 0.03125, 0.7188, 0.03125, 0.7188, 0.2188, 0.5312, 0.2188, 0.5312, 0.03125, 0.7188, 0.03125, 0.7188, 0.2188, 0.5312, 0.2188, 0.5312, 0.03125, 0.7188, 0.03125, 0.7188, 0.2188, 0.5312, 0.2188, 0.5312, 0.03125, 0.7188, 0.03125, 0.7188, 0.2188, 0.5312, 0.2188, 0.5312, 0.03125, 0.7188, 0.03125, 0.7188, 0.2188, 0.5312, 0.2188, 0.5312, 0.03125, 0.7188, 0.03125, 0.7188, 0.2188, 0.5312, 0.2188, 0.5312, 0.03125, 0.7188, 0.03125, 0.7188, 0.2188, 0.5312, 0.2188, 0.5312, 0.03125, 0.7188, 0.03125, 0.7188, 0.2188, 0.5312, 0.2188, 0.5312, 0.03125, 0.7188, 0.03125, 0.7188, 0.2188, 0.5312, 0.2188, 0.5312, 0.03125, 0.7188, 0.03125, 0.7188, 0.2188, 0.5312, 0.2188, 0.5312, 0.03125, 0.7188, 0.03125, 0.7188, 0.2188, 0.5312, 0.2188, 0.5312, 0.03125, 0.7188, 0.03125, 0.7188, 0.2188, 0.5312, 0.2188, 0.5312, 0.03125, 0.7188, 0.03125, 0.7188, 0.2188, 0.5312, 0.2188, 0.5312, 0.03125, 0.7188, 0.03125, 0.7188, 0.2188, 0.5312, 0.2188, 0.5312, 0.03125, 0.7188, 0.03125, 0.7188, 0.2188, 0.5312, 0.2188, 0.5312, 0.03125, 0.7188, 0.03125, 0.7188, 0.2188, 0.5312, 0.2188, 0.5312, 0.03125, 0.7188, 0.03125, 0.7188, 0.2188, 0.5312, 0.2188, 0.5312, 0.03125, 0.7188, 0.03125, 0.7188, 0.2188, 0.5312, 0.2188, 0.5312, 0.03125, 0.7188, 0.03125, 0.7188, 0.2188, 0.5312, 0.2188, 0.5312, 0.2812, 0.7188, 0.2812, 0.7188, 0.4688, 0.5312, 0.4688, 0.5312, 0.2812, 0.7188, 0.2812, 0.7188, 0.4688, 0.5312, 0.4688, 0.5312, 0.2812, 0.7188, 0.2812, 0.7188, 0.4688, 0.5312, 0.4688, 0.5312, 0.03125, 0.7188, 0.03125, 0.7188, 0.2188, 0.5312, 0.2188, 0.5312, 0.03125, 0.7188, 0.03125, 0.7188, 0.2188, 0.5312, 0.2188, 0.5312, 0.03125, 0.7188, 0.03125, 0.7188, 0.2188, 0.5312, 0.2188, 0.5312, 0.03125, 0.7188, 0.03125, 0.7188, 0.2188, 0.5312, 0.2188, 0.5312, 0.03125, 0.7188, 0.03125, 0.7188, 0.2188, 0.5312, 0.2188, 0.5312, 0.03125, 0.7188, 0.03125, 0.7188, 0.2188, 0.5312, 0.2188, 0.5312, 0.03125, 0.7188, 0.03125, 0.7188, 0.2188, 0.5312, 0.2188, 0.5312, 0.03125, 0.7188, 0.03125, 0.7188, 0.2188, 0.5312, 0.2188, 0.5312, 0.2812, 0.7188, 0.2812, 0.7188, 0.4688, 0.5312, 0.4688])
me_cube_001.materials.append(mat_material)
me_cube_001.use_remesh_preserve_volume = False
me_cube_001.use_remesh_preserve_attributes = False
me_cube_001.use_mirror_vertex_groups = False
me_cube_001.update()

# ---- objects
ob_doors = bpy.data.objects.new('Doors', me_cube_007)
ob_roofdetails = bpy.data.objects.new('RoofDetails', me_cube)
ob_building = bpy.data.objects.new('Building', me_cube_001)

# ---- transforms, parenting, visibility, modifiers, constraints
ob_doors.location = (0.0, 0.3, 0.0)
ob_doors.lock_rotations_4d = False
ob_doors.empty_display_type = 'ARROWS'
ob_doors.lineart.crease_threshold = 0.0
ob_roofdetails.location = (-36.06, -4.768e-07, -0.3)
ob_roofdetails.lock_rotations_4d = False
ob_roofdetails.empty_display_type = 'ARROWS'
ob_roofdetails.lineart.crease_threshold = 0.0
ob_building.location = (0.0, 0.0, 0.0)
ob_building.lock_rotations_4d = False
ob_building.empty_display_type = 'ARROWS'
ob_building.lineart.crease_threshold = 0.0

# ---- collection membership
col_collection_1.objects.link(ob_doors)
col_collection_1.objects.link(ob_roofdetails)
col_collection_1.objects.link(ob_building)

# ---- scene / render settings (as saved in the file)
scene.frame_start = 1; scene.frame_end = 250; scene.frame_set(1)
scene.render.engine = 'BLENDER_EEVEE_NEXT'
scene.render.image_settings.file_format = 'JPEG'
scene.render.image_settings.color_mode = 'RGB'
scene.render.image_settings.compression = 90
scene.render.resolution_x = 800
scene.render.resolution_y = 600
scene.render.pixel_aspect_x = 100.0
scene.render.pixel_aspect_y = 100.0
scene.render.fps = 25
scene.render.dither_intensity = 0.0
scene.render.use_compositing = False
scene.render.use_sequencer = False
scene.render.bake_margin = 2
scene.render.bake_bias = 0.0
scene.render.use_stamp_time = False
scene.render.use_stamp_date = False
scene.render.use_stamp_frame = False
scene.render.use_stamp_camera = False
scene.render.use_stamp_scene = False
scene.render.use_stamp_filename = False
scene.render.use_stamp_render_time = False
scene.render.stamp_font_size = 0
scene.cycles.use_denoising = False
scene.cycles.samples = 10
scene.cycles.sampling_pattern = 'TABULATED_SOBOL'
scene.cycles.light_sampling_threshold = 0.0
scene.cycles.use_adaptive_sampling = False
scene.cycles.use_light_tree = False
scene.cycles.blur_glossy = 0.0
scene.cycles.volume_bounces = 1
scene.cycles.pixel_filter_type = 'GAUSSIAN'
scene.cycles.sample_clamp_indirect = 0.0
scene.view_settings.view_transform = 'Raw'
bpy.context.view_layer.update()

# ---- added for rendering (the .blend has no active camera): camera
cam_auto = bpy.data.cameras.new('AutoCamera')
cam_auto.lens = 50.0
cam_auto.sensor_width = 36.0
cam_auto.clip_end = 2644.86
ob_auto_camera = bpy.data.objects.new('AutoCamera', cam_auto)
scene.collection.objects.link(ob_auto_camera)
ob_auto_camera.location = (168.96, -180.846, 126.714)
ob_auto_camera.rotation_euler = (1.09748, -7.21219e-08, 0.694738)
scene.camera = ob_auto_camera
bpy.context.view_layer.update()
